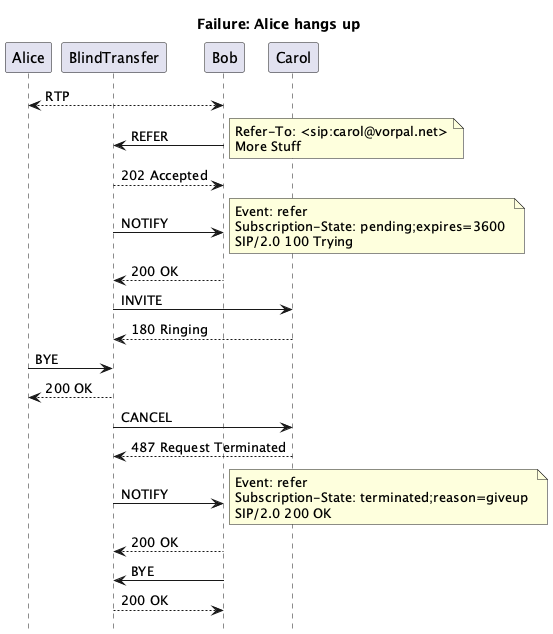

The diagram above was rendered by PlantUML. Its source (embedded in the PNG):
@startuml doc-files/blind_transfer_bye.png
title Failure: Alice hangs up
hide footbox
participant Alice as alice
participant BlindTransfer as blade
participant Bob as bob
participant Carol as carol

alice     <-->      bob         : RTP
          blade <-  bob         : REFER
                                  note right: Refer-To: <sip:carol@vorpal.net>\nMore Stuff                                   
          blade --> bob         : 202 Accepted
          blade ->  bob         : NOTIFY
                                  note right: Event: refer \nSubscription-State: pending;expires=3600 \nSIP/2.0 100 Trying                                
          blade <-- bob         : 200 OK            
          blade ->        carol : INVITE                   
          blade <--       carol : 180 Ringing
alice ->  blade                 : BYE
alice <-- blade                 : 200 OK
          blade ->        carol : CANCEL
          blade <--       carol : 487 Request Terminated
          blade ->  bob         : NOTIFY
                                  note right: Event: refer \nSubscription-State: terminated;reason=giveup \nSIP/2.0 200 OK
          blade <-- bob         : 200 OK
          blade <-  bob         : BYE
          blade --> bob         : 200 OK                                  

@enduml